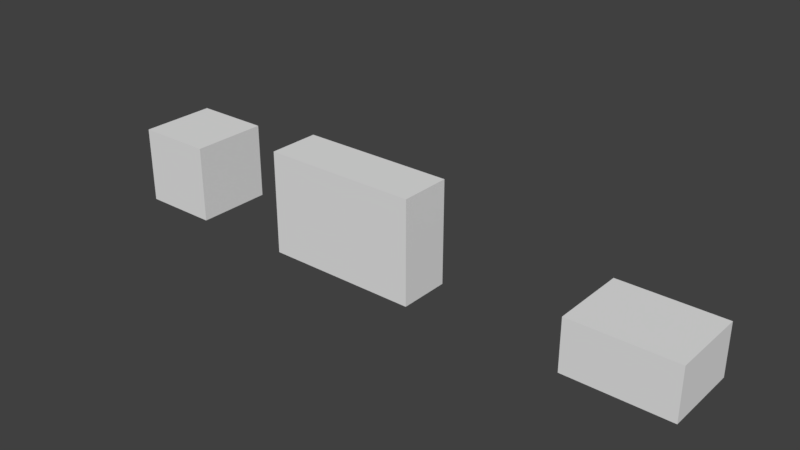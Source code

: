 # Source: Boxes.blend  (saved by Blender 2.79.0; exported with 4.5.12 LTS)
import bpy
from mathutils import Matrix  # noqa: F401  (used for matrix-valued properties, if any)

bpy.ops.wm.read_factory_settings(use_empty=True)
scene = bpy.context.scene
scene.name = 'Scene'

# ---- collections
col_collection_1 = bpy.data.collections.new('Collection 1'); scene.collection.children.link(col_collection_1)

# ---- world
world_world = bpy.data.worlds.new('World'); scene.world = world_world
world_world.color = (0.05088, 0.05088, 0.05088)
world_world.use_sun_shadow = False
world_world.sun_shadow_jitter_overblur = 0.0
world_world.cycles.sampling_method = 'MANUAL'

# ---- meshes
me_box01_0_4x0_3x0_2_a = bpy.data.meshes.new('Box01_0.4x0.3x0.2_A')
me_box01_0_4x0_3x0_2_a.from_pydata([(-1.0, 0.0, 0.0), (-1.0, 0.0, 1.0), (-1.0, 1.0, 0.0), (-1.0, 1.0, 1.0), (0.0, 0.0, 0.0), (0.0, 0.0, 1.0), (0.0, 1.0, 0.0), (0.0, 1.0, 1.0)], [], [(0, 1, 3, 2), (2, 3, 7, 6), (6, 7, 5, 4), (4, 5, 1, 0), (2, 6, 4, 0), (7, 3, 1, 5)])
me_box01_0_4x0_3x0_2_a.use_remesh_preserve_volume = False
me_box01_0_4x0_3x0_2_a.use_remesh_preserve_attributes = False
me_box01_0_4x0_3x0_2_a.use_mirror_vertex_groups = False
me_box01_0_4x0_3x0_2_a.update()
me_box02_0_6x0_2x0_4_a = bpy.data.meshes.new('Box02_0.6x0.2x0.4_A')
me_box02_0_6x0_2x0_4_a.from_pydata([(-1.0, 0.0, 0.0), (-1.0, 0.0, 1.0), (-1.0, 1.0, 0.0), (-1.0, 1.0, 1.0), (0.0, 0.0, 0.0), (0.0, 0.0, 1.0), (0.0, 1.0, 0.0), (0.0, 1.0, 1.0)], [], [(0, 1, 3, 2), (2, 3, 7, 6), (6, 7, 5, 4), (4, 5, 1, 0), (2, 6, 4, 0), (7, 3, 1, 5)])
me_box02_0_6x0_2x0_4_a.use_remesh_preserve_volume = False
me_box02_0_6x0_2x0_4_a.use_remesh_preserve_attributes = False
me_box02_0_6x0_2x0_4_a.use_mirror_vertex_groups = False
me_box02_0_6x0_2x0_4_a.update()
me_box03_0_3x0_3x0_3_a = bpy.data.meshes.new('Box03_0.3x0.3x0.3_A')
me_box03_0_3x0_3x0_3_a.from_pydata([(-1.0, 0.0, 0.0), (-1.0, 0.0, 1.0), (-1.0, 1.0, 0.0), (-1.0, 1.0, 1.0), (0.0, 0.0, 0.0), (0.0, 0.0, 1.0), (0.0, 1.0, 0.0), (0.0, 1.0, 1.0)], [], [(0, 1, 3, 2), (2, 3, 7, 6), (6, 7, 5, 4), (4, 5, 1, 0), (2, 6, 4, 0), (7, 3, 1, 5)])
me_box03_0_3x0_3x0_3_a.use_remesh_preserve_volume = False
me_box03_0_3x0_3x0_3_a.use_remesh_preserve_attributes = False
me_box03_0_3x0_3x0_3_a.use_mirror_vertex_groups = False
me_box03_0_3x0_3x0_3_a.update()

# ---- objects
ob_box01_0_4x0_3x0_2 = bpy.data.objects.new('Box01_0.4x0.3x0.2', me_box01_0_4x0_3x0_2_a)
ob_box02_0_6x0_2x0_4 = bpy.data.objects.new('Box02_0.6x0.2x0.4', me_box02_0_6x0_2x0_4_a)
ob_box03_0_3x0_3x0_3 = bpy.data.objects.new('Box03_0.3x0.3x0.3', me_box03_0_3x0_3x0_3_a)

# ---- transforms, parenting, visibility, modifiers, constraints
ob_box01_0_4x0_3x0_2.location = (0.0, 0.0, 0.0)
ob_box01_0_4x0_3x0_2.scale = (0.4, 0.3, 0.2)
ob_box01_0_4x0_3x0_2.lineart.crease_threshold = 0.0
ob_box02_0_6x0_2x0_4.location = (-1.0, 0.0, 0.0)
ob_box02_0_6x0_2x0_4.scale = (0.6, 0.2, 0.4)
ob_box02_0_6x0_2x0_4.lineart.crease_threshold = 0.0
ob_box03_0_3x0_3x0_3.location = (-2.0, 0.0, 0.0)
ob_box03_0_3x0_3x0_3.scale = (0.3, 0.3, 0.3)
ob_box03_0_3x0_3x0_3.lineart.crease_threshold = 0.0

# ---- collection membership
col_collection_1.objects.link(ob_box01_0_4x0_3x0_2)
col_collection_1.objects.link(ob_box02_0_6x0_2x0_4)
col_collection_1.objects.link(ob_box03_0_3x0_3x0_3)

# ---- scene / render settings (as saved in the file)
scene.frame_start = 1; scene.frame_end = 250; scene.frame_set(1)
scene.render.engine = 'BLENDER_EEVEE_NEXT'
scene.render.resolution_percentage = 50
scene.render.dither_intensity = 0.0
scene.cycles.use_denoising = False
scene.cycles.samples = 128
scene.cycles.sampling_pattern = 'TABULATED_SOBOL'
scene.cycles.use_adaptive_sampling = False
scene.cycles.use_light_tree = False
scene.cycles.blur_glossy = 0.0
scene.cycles.sample_clamp_indirect = 0.0
scene.view_settings.view_transform = 'Standard'
bpy.context.view_layer.update()

# ---- added for rendering (the .blend has no active camera and no usable light): camera, sun
cam_auto = bpy.data.cameras.new('AutoCamera')
cam_auto.lens = 50.0
cam_auto.sensor_width = 36.0
cam_auto.clip_end = 1000.0
ob_auto_camera = bpy.data.objects.new('AutoCamera', cam_auto)
scene.collection.objects.link(ob_auto_camera)
ob_auto_camera.location = (1.02772, -2.46326, 1.94218)
ob_auto_camera.rotation_euler = (1.09748, -7.21219e-08, 0.694738)
scene.camera = ob_auto_camera
light_auto_sun = bpy.data.lights.new('AutoSun', 'SUN')
light_auto_sun.energy = 3.0
light_auto_sun.angle = 0.0523599
ob_auto_sun = bpy.data.objects.new('AutoSun', light_auto_sun)
scene.collection.objects.link(ob_auto_sun)
ob_auto_sun.rotation_euler = (0.872665, 0.174533, 0.523599)
bpy.context.view_layer.update()

